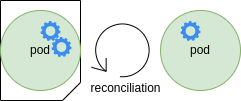

The diagram above was exported from draw.io. Its source (the exported page's mxGraphModel, read from the mxfile embedded in the PNG):
<mxGraphModel dx="306" dy="269" grid="1" gridSize="10" guides="1" tooltips="1" connect="1" arrows="1" fold="1" page="1" pageScale="1" pageWidth="827" pageHeight="1169" math="0" shadow="0">
  <root>
    <mxCell id="0" />
    <mxCell id="1" parent="0" />
    <mxCell id="l_ObDz7a20kdyCaxnUX5-1" value="" style="shape=card;whiteSpace=wrap;html=1;size=18;rotation=-180;" parent="1" vertex="1">
      <mxGeometry x="140" y="240" width="80" height="100" as="geometry" />
    </mxCell>
    <mxCell id="l_ObDz7a20kdyCaxnUX5-2" value="&lt;font color=&quot;#000000&quot;&gt;pod&lt;/font&gt;" style="ellipse;whiteSpace=wrap;html=1;aspect=fixed;fillColor=#d5e8d4;strokeColor=#82b366;" parent="1" vertex="1">
      <mxGeometry x="140" y="250" width="80" height="80" as="geometry" />
    </mxCell>
    <mxCell id="l_ObDz7a20kdyCaxnUX5-4" value="&lt;font color=&quot;#000000&quot;&gt;pod&lt;/font&gt;" style="ellipse;whiteSpace=wrap;html=1;aspect=fixed;fillColor=#d5e8d4;strokeColor=#82b366;" parent="1" vertex="1">
      <mxGeometry x="300" y="250" width="80" height="80" as="geometry" />
    </mxCell>
    <mxCell id="l_ObDz7a20kdyCaxnUX5-7" value="" style="shape=mxgraph.bpmn.loop;html=1;outlineConnect=0;" parent="1" vertex="1">
      <mxGeometry x="231" y="260.5" width="60" height="57" as="geometry" />
    </mxCell>
    <mxCell id="l_ObDz7a20kdyCaxnUX5-8" value="reconciliation" style="text;html=1;align=center;verticalAlign=middle;resizable=0;points=[];;autosize=1;" parent="1" vertex="1">
      <mxGeometry x="220" y="317.5" width="90" height="20" as="geometry" />
    </mxCell>
    <mxCell id="2" value="" style="sketch=0;html=1;aspect=fixed;strokeColor=none;shadow=0;align=center;verticalAlign=top;fillColor=#3B8DF1;shape=mxgraph.gcp2.gear" vertex="1" parent="1">
      <mxGeometry x="180" y="260.5" width="20" height="20" as="geometry" />
    </mxCell>
    <mxCell id="3" value="" style="sketch=0;html=1;aspect=fixed;strokeColor=none;shadow=0;align=center;verticalAlign=top;fillColor=#3B8DF1;shape=mxgraph.gcp2.gear" vertex="1" parent="1">
      <mxGeometry x="191" y="276.5" width="20" height="20" as="geometry" />
    </mxCell>
    <mxCell id="4" value="" style="sketch=0;html=1;aspect=fixed;strokeColor=none;shadow=0;align=center;verticalAlign=top;fillColor=#3B8DF1;shape=mxgraph.gcp2.gear" vertex="1" parent="1">
      <mxGeometry x="320" y="260.5" width="20" height="20" as="geometry" />
    </mxCell>
  </root>
</mxGraphModel>